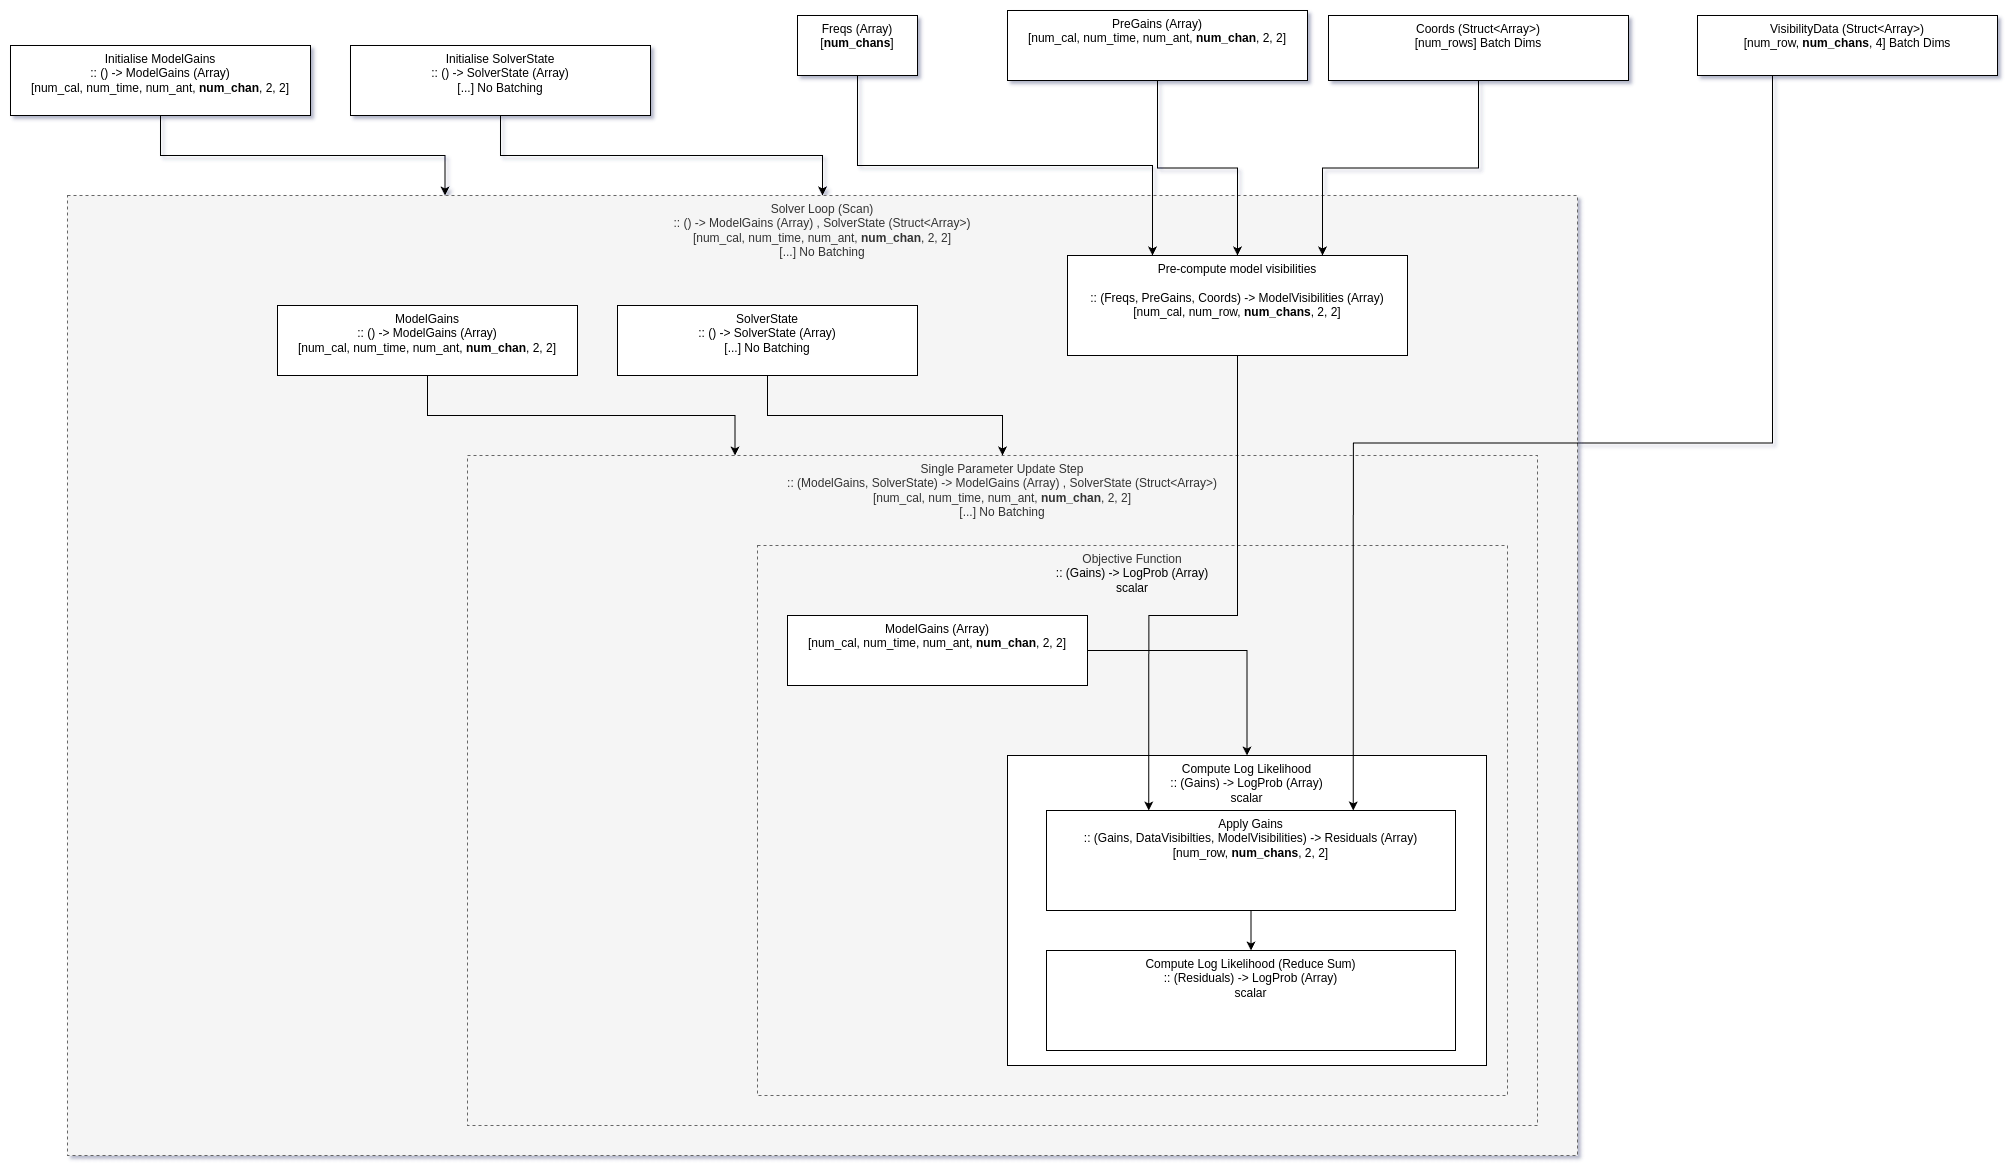

The diagram above was exported from draw.io. Its source (the exported page's mxGraphModel, read from the mxfile embedded in the PNG):
<mxGraphModel dx="3097" dy="2491" grid="1" gridSize="10" guides="1" tooltips="1" connect="1" arrows="1" fold="1" page="1" pageScale="1" pageWidth="827" pageHeight="1169" math="0" shadow="0">
  <root>
    <mxCell id="0" />
    <mxCell id="1" parent="0" />
    <mxCell id="2" value="&lt;div&gt;Solver Loop (Scan)&lt;/div&gt;&lt;div&gt;&lt;span style=&quot;background-color: initial;&quot;&gt;:: () -&amp;gt; ModelGains (Array) ,&amp;nbsp;&lt;/span&gt;&lt;span style=&quot;background-color: initial;&quot;&gt;SolverState (Struct&amp;lt;Array&amp;gt;)&lt;/span&gt;&lt;br&gt;&lt;/div&gt;&lt;div&gt;[num_cal, num_time, num_ant,&amp;nbsp;&lt;b&gt;num_chan&lt;/b&gt;, 2, 2]&lt;/div&gt;&lt;div&gt;[...] No Batching&lt;span style=&quot;background-color: initial;&quot;&gt;&lt;br&gt;&lt;/span&gt;&lt;/div&gt;&lt;div&gt;&lt;span style=&quot;background-color: initial;&quot;&gt;&lt;br&gt;&lt;/span&gt;&lt;/div&gt;" style="rounded=0;whiteSpace=wrap;html=1;verticalAlign=top;fillColor=#f5f5f5;fontColor=#333333;strokeColor=#666666;dashed=1;" vertex="1" parent="1">
      <mxGeometry x="-170" y="-160" width="1510" height="960" as="geometry" />
    </mxCell>
    <mxCell id="3" value="Single Parameter Update Step&lt;div&gt;:: (ModelGains, SolverState) -&amp;gt; ModelGains (Array) ,&amp;nbsp;&lt;span style=&quot;background-color: initial;&quot;&gt;SolverState (Struct&amp;lt;Array&amp;gt;)&lt;/span&gt;&lt;/div&gt;&lt;div&gt;[num_cal, num_time, num_ant,&amp;nbsp;&lt;b&gt;num_chan&lt;/b&gt;, 2, 2]&lt;/div&gt;&lt;div&gt;[...] No Batching&lt;span style=&quot;background-color: initial;&quot;&gt;&lt;br&gt;&lt;/span&gt;&lt;/div&gt;&lt;div&gt;&lt;span style=&quot;background-color: initial;&quot;&gt;&lt;br&gt;&lt;/span&gt;&lt;/div&gt;" style="rounded=0;whiteSpace=wrap;html=1;verticalAlign=top;fillColor=#f5f5f5;fontColor=#333333;strokeColor=#666666;dashed=1;" vertex="1" parent="1">
      <mxGeometry x="230" y="100" width="1070" height="670" as="geometry" />
    </mxCell>
    <mxCell id="4" value="Objective Function&lt;div&gt;&lt;div style=&quot;color: rgb(0, 0, 0);&quot;&gt;:: (Gains) -&amp;gt; LogProb (Array)&lt;/div&gt;&lt;div style=&quot;color: rgb(0, 0, 0);&quot;&gt;scalar&lt;/div&gt;&lt;/div&gt;" style="rounded=0;whiteSpace=wrap;html=1;verticalAlign=top;strokeColor=#666666;dashed=1;fillColor=#f5f5f5;fontColor=#333333;" vertex="1" parent="1">
      <mxGeometry x="520" y="190" width="750" height="550" as="geometry" />
    </mxCell>
    <mxCell id="5" value="Compute Log Likelihood&lt;div&gt;:: (Gains) -&amp;gt; LogProb (Array)&lt;/div&gt;&lt;div&gt;scalar&lt;/div&gt;" style="rounded=0;whiteSpace=wrap;html=1;verticalAlign=top;align=center;" vertex="1" parent="1">
      <mxGeometry x="770" y="400" width="479" height="310" as="geometry" />
    </mxCell>
    <mxCell id="6" style="edgeStyle=orthogonalEdgeStyle;rounded=0;orthogonalLoop=1;jettySize=auto;html=1;entryX=0.25;entryY=0;entryDx=0;entryDy=0;" edge="1" source="7" target="15" parent="1">
      <mxGeometry relative="1" as="geometry">
        <Array as="points">
          <mxPoint x="1000" y="260" />
          <mxPoint x="911" y="260" />
        </Array>
      </mxGeometry>
    </mxCell>
    <mxCell id="7" value="Pre-compute model visibilities&lt;div&gt;&lt;br&gt;&lt;/div&gt;&lt;div&gt;:: (Freqs, PreGains, Coords) -&amp;gt; ModelVisibilities (Array)&lt;/div&gt;&lt;div&gt;&lt;div&gt;[num_cal, num_row, &lt;b&gt;num_chans&lt;/b&gt;, 2, 2]&lt;br&gt;&lt;/div&gt;&lt;/div&gt;" style="rounded=0;whiteSpace=wrap;html=1;verticalAlign=top;" vertex="1" parent="1">
      <mxGeometry x="830" y="-100" width="340" height="100" as="geometry" />
    </mxCell>
    <mxCell id="8" style="edgeStyle=orthogonalEdgeStyle;rounded=0;orthogonalLoop=1;jettySize=auto;html=1;entryX=0.25;entryY=0;entryDx=0;entryDy=0;exitX=0.5;exitY=1;exitDx=0;exitDy=0;" edge="1" source="9" target="7" parent="1">
      <mxGeometry relative="1" as="geometry" />
    </mxCell>
    <mxCell id="9" value="&lt;div&gt;Freqs (Array)&lt;/div&gt;&lt;div&gt;&lt;div&gt;[&lt;b&gt;num_chans&lt;/b&gt;]&lt;br&gt;&lt;/div&gt;&lt;/div&gt;" style="rounded=0;whiteSpace=wrap;html=1;verticalAlign=top;" vertex="1" parent="1">
      <mxGeometry x="560" y="-340" width="120" height="60" as="geometry" />
    </mxCell>
    <mxCell id="10" style="edgeStyle=orthogonalEdgeStyle;rounded=0;orthogonalLoop=1;jettySize=auto;html=1;entryX=0.5;entryY=0;entryDx=0;entryDy=0;" edge="1" source="11" target="7" parent="1">
      <mxGeometry relative="1" as="geometry" />
    </mxCell>
    <mxCell id="11" value="&lt;div&gt;PreGains (Array)&lt;/div&gt;&lt;div&gt;&lt;div&gt;[num_cal, num_time, num_ant, &lt;b&gt;num_chan&lt;/b&gt;, 2, 2]&lt;br&gt;&lt;/div&gt;&lt;/div&gt;" style="rounded=0;whiteSpace=wrap;html=1;verticalAlign=top;" vertex="1" parent="1">
      <mxGeometry x="770" y="-345" width="300" height="70" as="geometry" />
    </mxCell>
    <mxCell id="12" style="edgeStyle=orthogonalEdgeStyle;rounded=0;orthogonalLoop=1;jettySize=auto;html=1;entryX=0.75;entryY=0;entryDx=0;entryDy=0;exitX=0.5;exitY=1;exitDx=0;exitDy=0;" edge="1" source="13" target="7" parent="1">
      <mxGeometry relative="1" as="geometry" />
    </mxCell>
    <mxCell id="13" value="&lt;div&gt;&lt;span style=&quot;background-color: initial;&quot;&gt;Coords (Struct&amp;lt;Array&amp;gt;)&lt;/span&gt;&lt;/div&gt;&lt;div&gt;&lt;span style=&quot;background-color: initial;&quot;&gt;[num_rows&lt;/span&gt;&lt;span style=&quot;background-color: initial;&quot;&gt;] Batch Dims&lt;/span&gt;&lt;br&gt;&lt;/div&gt;" style="rounded=0;whiteSpace=wrap;html=1;verticalAlign=top;" vertex="1" parent="1">
      <mxGeometry x="1091" y="-340" width="300" height="65" as="geometry" />
    </mxCell>
    <mxCell id="14" style="edgeStyle=orthogonalEdgeStyle;rounded=0;orthogonalLoop=1;jettySize=auto;html=1;entryX=0.5;entryY=0;entryDx=0;entryDy=0;" edge="1" source="15" target="18" parent="1">
      <mxGeometry relative="1" as="geometry" />
    </mxCell>
    <mxCell id="15" value="&lt;div&gt;Apply Gains&lt;/div&gt;&lt;div&gt;:: (Gains, DataVisibilties, ModelVisibilities&lt;span style=&quot;background-color: initial;&quot;&gt;) -&amp;gt; Residuals (Array)&lt;/span&gt;&lt;/div&gt;&lt;div&gt;&lt;div&gt;[num_row, &lt;b&gt;num_chans&lt;/b&gt;, 2, 2]&lt;br&gt;&lt;/div&gt;&lt;/div&gt;" style="rounded=0;whiteSpace=wrap;html=1;verticalAlign=top;" vertex="1" parent="1">
      <mxGeometry x="809" y="455" width="409" height="100" as="geometry" />
    </mxCell>
    <mxCell id="16" style="edgeStyle=orthogonalEdgeStyle;rounded=0;orthogonalLoop=1;jettySize=auto;html=1;entryX=0.75;entryY=0;entryDx=0;entryDy=0;exitX=0.25;exitY=1;exitDx=0;exitDy=0;" edge="1" source="17" target="15" parent="1">
      <mxGeometry relative="1" as="geometry" />
    </mxCell>
    <mxCell id="17" value="&lt;div&gt;VisibilityData (Struct&amp;lt;Array&amp;gt;)&lt;/div&gt;&lt;div&gt;&lt;div&gt;[num_row,&amp;nbsp;&lt;b&gt;num_chans&lt;/b&gt;, 4] Batch Dims&lt;br&gt;&lt;/div&gt;&lt;/div&gt;" style="rounded=0;whiteSpace=wrap;html=1;verticalAlign=top;" vertex="1" parent="1">
      <mxGeometry x="1460" y="-340" width="300" height="60" as="geometry" />
    </mxCell>
    <mxCell id="18" value="&lt;div&gt;&lt;span style=&quot;background-color: initial;&quot;&gt;Compute Log Likelihood (Reduce Sum)&lt;/span&gt;&lt;/div&gt;&lt;div&gt;&lt;span style=&quot;background-color: initial;&quot;&gt;:: (&lt;/span&gt;Residuals&lt;span style=&quot;background-color: initial;&quot;&gt;) -&amp;gt; LogProb (Array)&lt;/span&gt;&lt;br&gt;&lt;/div&gt;&lt;div&gt;&lt;div&gt;scalar&lt;/div&gt;&lt;/div&gt;" style="rounded=0;whiteSpace=wrap;html=1;verticalAlign=top;" vertex="1" parent="1">
      <mxGeometry x="809" y="595" width="409" height="100" as="geometry" />
    </mxCell>
    <mxCell id="19" style="edgeStyle=orthogonalEdgeStyle;rounded=0;orthogonalLoop=1;jettySize=auto;html=1;entryX=0.5;entryY=0;entryDx=0;entryDy=0;exitX=1;exitY=0.5;exitDx=0;exitDy=0;" edge="1" source="20" target="5" parent="1">
      <mxGeometry relative="1" as="geometry" />
    </mxCell>
    <mxCell id="20" value="&lt;div&gt;ModelGains (Array)&lt;/div&gt;&lt;div&gt;&lt;div&gt;[num_cal, num_time, num_ant, &lt;b&gt;num_chan&lt;/b&gt;, 2, 2]&lt;br&gt;&lt;/div&gt;&lt;/div&gt;" style="rounded=0;whiteSpace=wrap;html=1;verticalAlign=top;" vertex="1" parent="1">
      <mxGeometry x="550" y="260" width="300" height="70" as="geometry" />
    </mxCell>
    <mxCell id="21" style="edgeStyle=orthogonalEdgeStyle;rounded=0;orthogonalLoop=1;jettySize=auto;html=1;entryX=0.25;entryY=0;entryDx=0;entryDy=0;" edge="1" source="22" target="3" parent="1">
      <mxGeometry relative="1" as="geometry" />
    </mxCell>
    <mxCell id="22" value="&lt;div&gt;ModelGains&lt;/div&gt;&lt;div&gt;:: () -&amp;gt; ModelGains (Array)&lt;/div&gt;&lt;div&gt;&lt;div&gt;[num_cal, num_time, num_ant, &lt;b&gt;num_chan&lt;/b&gt;, 2, 2]&lt;br&gt;&lt;/div&gt;&lt;/div&gt;" style="rounded=0;whiteSpace=wrap;html=1;verticalAlign=top;" vertex="1" parent="1">
      <mxGeometry x="40" y="-50" width="300" height="70" as="geometry" />
    </mxCell>
    <mxCell id="23" style="edgeStyle=orthogonalEdgeStyle;rounded=0;orthogonalLoop=1;jettySize=auto;html=1;entryX=0.5;entryY=0;entryDx=0;entryDy=0;" edge="1" source="24" target="3" parent="1">
      <mxGeometry relative="1" as="geometry" />
    </mxCell>
    <mxCell id="24" value="&lt;div&gt;SolverState&lt;/div&gt;&lt;div&gt;:: () -&amp;gt; SolverState (Array)&lt;/div&gt;&lt;div&gt;&lt;div&gt;[...] No Batching&lt;/div&gt;&lt;/div&gt;" style="rounded=0;whiteSpace=wrap;html=1;verticalAlign=top;" vertex="1" parent="1">
      <mxGeometry x="380" y="-50" width="300" height="70" as="geometry" />
    </mxCell>
    <mxCell id="25" style="edgeStyle=orthogonalEdgeStyle;rounded=0;orthogonalLoop=1;jettySize=auto;html=1;entryX=0.25;entryY=0;entryDx=0;entryDy=0;" edge="1" source="26" target="2" parent="1">
      <mxGeometry relative="1" as="geometry" />
    </mxCell>
    <mxCell id="26" value="&lt;div&gt;Initialise ModelGains&lt;/div&gt;&lt;div&gt;:: () -&amp;gt; ModelGains (Array)&lt;/div&gt;&lt;div&gt;&lt;div&gt;[num_cal, num_time, num_ant, &lt;b&gt;num_chan&lt;/b&gt;, 2, 2]&lt;br&gt;&lt;/div&gt;&lt;/div&gt;" style="rounded=0;whiteSpace=wrap;html=1;verticalAlign=top;" vertex="1" parent="1">
      <mxGeometry x="-227" y="-310" width="300" height="70" as="geometry" />
    </mxCell>
    <mxCell id="27" style="edgeStyle=orthogonalEdgeStyle;rounded=0;orthogonalLoop=1;jettySize=auto;html=1;entryX=0.5;entryY=0;entryDx=0;entryDy=0;" edge="1" source="28" target="2" parent="1">
      <mxGeometry relative="1" as="geometry" />
    </mxCell>
    <mxCell id="28" value="&lt;div&gt;Initialise SolverState&lt;/div&gt;&lt;div&gt;:: () -&amp;gt; SolverState (Array)&lt;/div&gt;&lt;div&gt;&lt;div&gt;[...] No Batching&lt;/div&gt;&lt;/div&gt;" style="rounded=0;whiteSpace=wrap;html=1;verticalAlign=top;" vertex="1" parent="1">
      <mxGeometry x="113" y="-310" width="300" height="70" as="geometry" />
    </mxCell>
  </root>
</mxGraphModel>